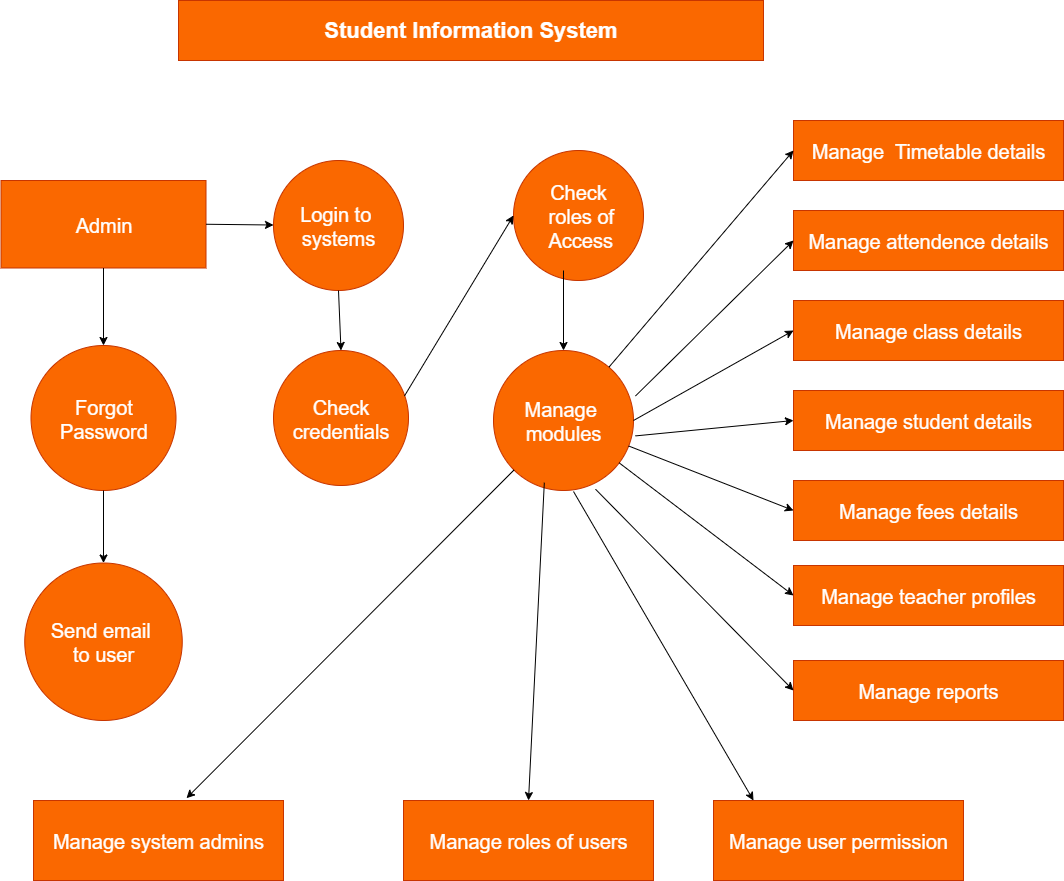

The diagram above was exported from draw.io. Its source (the exported page's mxGraphModel, read from the mxfile embedded in the PNG):
<mxGraphModel dx="1301" dy="756" grid="1" gridSize="15" guides="1" tooltips="1" connect="1" arrows="1" fold="1" page="1" pageScale="1" pageWidth="827" pageHeight="1169" math="0" shadow="0">
  <root>
    <mxCell id="0" />
    <mxCell id="1" parent="0" />
    <mxCell id="NoHnFZOInGY51sBac5Ip-1" value="&lt;h2&gt;&lt;font style=&quot;color: rgb(255, 255, 255); font-size: 22px;&quot;&gt;Student Information System&lt;/font&gt;&lt;/h2&gt;" style="rounded=0;whiteSpace=wrap;html=1;fillColor=#fa6800;fontColor=#000000;strokeColor=#C73500;" parent="1" vertex="1">
      <mxGeometry x="225" y="20" width="585" height="60" as="geometry" />
    </mxCell>
    <mxCell id="NoHnFZOInGY51sBac5Ip-3" value="&lt;font style=&quot;font-size: 20px; color: rgb(255, 255, 255);&quot;&gt;Admin&lt;/font&gt;" style="rounded=0;whiteSpace=wrap;html=1;fillColor=#fa6800;fontColor=#000000;strokeColor=#C73500;" parent="1" vertex="1">
      <mxGeometry x="47.5" y="200" width="205" height="87.5" as="geometry" />
    </mxCell>
    <mxCell id="NoHnFZOInGY51sBac5Ip-4" value="&lt;font style=&quot;font-size: 20px; color: rgb(255, 255, 255);&quot;&gt;Login to&amp;nbsp;&lt;/font&gt;&lt;div&gt;&lt;font style=&quot;font-size: 20px; color: rgb(255, 255, 255);&quot;&gt;systems&lt;/font&gt;&lt;/div&gt;" style="ellipse;whiteSpace=wrap;html=1;aspect=fixed;fillColor=#fa6800;fontColor=#000000;strokeColor=#C73500;" parent="1" vertex="1">
      <mxGeometry x="320" y="180" width="130" height="130" as="geometry" />
    </mxCell>
    <mxCell id="NoHnFZOInGY51sBac5Ip-5" value="&lt;font style=&quot;font-size: 20px; color: rgb(255, 255, 255);&quot;&gt;Check&lt;/font&gt;&lt;div&gt;&lt;font style=&quot;font-size: 20px; color: rgb(255, 255, 255);&quot;&gt;&amp;nbsp;roles of&lt;/font&gt;&lt;/div&gt;&lt;div&gt;&lt;font style=&quot;font-size: 20px; color: rgb(255, 255, 255);&quot;&gt;&amp;nbsp;Access&lt;/font&gt;&lt;/div&gt;" style="ellipse;whiteSpace=wrap;html=1;aspect=fixed;fillColor=#fa6800;fontColor=#000000;strokeColor=#C73500;" parent="1" vertex="1">
      <mxGeometry x="560" y="170" width="130" height="130" as="geometry" />
    </mxCell>
    <mxCell id="NoHnFZOInGY51sBac5Ip-6" value="&lt;font style=&quot;font-size: 20px; color: rgb(255, 255, 255);&quot;&gt;Forgot&lt;/font&gt;&lt;div&gt;&lt;font style=&quot;font-size: 20px; color: rgb(255, 255, 255);&quot;&gt;Password&lt;/font&gt;&lt;/div&gt;" style="ellipse;whiteSpace=wrap;html=1;aspect=fixed;fillColor=#fa6800;fontColor=#000000;strokeColor=#C73500;" parent="1" vertex="1">
      <mxGeometry x="77.5" y="365" width="145" height="145" as="geometry" />
    </mxCell>
    <mxCell id="NoHnFZOInGY51sBac5Ip-7" value="&lt;font style=&quot;font-size: 20px; color: rgb(255, 255, 255);&quot;&gt;Check credentials&lt;/font&gt;" style="ellipse;whiteSpace=wrap;html=1;aspect=fixed;fillColor=#fa6800;fontColor=#000000;strokeColor=#C73500;" parent="1" vertex="1">
      <mxGeometry x="320" y="370" width="135" height="135" as="geometry" />
    </mxCell>
    <mxCell id="NoHnFZOInGY51sBac5Ip-8" value="&lt;font style=&quot;font-size: 20px; color: rgb(255, 255, 255);&quot;&gt;Manage&amp;nbsp;&lt;/font&gt;&lt;div&gt;&lt;font style=&quot;font-size: 20px; color: rgb(255, 255, 255);&quot;&gt;modules&lt;/font&gt;&lt;/div&gt;" style="ellipse;whiteSpace=wrap;html=1;aspect=fixed;fillColor=#fa6800;fontColor=#000000;strokeColor=#C73500;" parent="1" vertex="1">
      <mxGeometry x="540" y="370" width="140" height="140" as="geometry" />
    </mxCell>
    <mxCell id="NoHnFZOInGY51sBac5Ip-9" value="&lt;font style=&quot;font-size: 20px; color: rgb(255, 255, 255);&quot;&gt;Send email&amp;nbsp;&lt;/font&gt;&lt;div&gt;&lt;font style=&quot;font-size: 20px; color: rgb(255, 255, 255);&quot;&gt;to user&lt;/font&gt;&lt;/div&gt;" style="ellipse;whiteSpace=wrap;html=1;aspect=fixed;fillColor=#fa6800;fontColor=#000000;strokeColor=#C73500;" parent="1" vertex="1">
      <mxGeometry x="71.25" y="582.5" width="157.5" height="157.5" as="geometry" />
    </mxCell>
    <mxCell id="NoHnFZOInGY51sBac5Ip-10" value="&lt;font style=&quot;font-size: 20px; color: rgb(255, 255, 255);&quot;&gt;Manage&amp;nbsp; Timetable details&lt;/font&gt;" style="rounded=0;whiteSpace=wrap;html=1;fillColor=#fa6800;fontColor=#000000;strokeColor=#C73500;" parent="1" vertex="1">
      <mxGeometry x="840" y="140" width="270" height="60" as="geometry" />
    </mxCell>
    <mxCell id="NoHnFZOInGY51sBac5Ip-11" value="&lt;font style=&quot;font-size: 20px; color: rgb(255, 255, 255);&quot;&gt;Manage attendence details&lt;/font&gt;" style="rounded=0;whiteSpace=wrap;html=1;fillColor=#fa6800;fontColor=#000000;strokeColor=#C73500;" parent="1" vertex="1">
      <mxGeometry x="840" y="230" width="270" height="60" as="geometry" />
    </mxCell>
    <mxCell id="cDU7bKtGFV1BYISErUJx-1" value="&lt;font style=&quot;font-size: 20px; color: rgb(255, 255, 255);&quot;&gt;Manage class details&lt;/font&gt;" style="rounded=0;whiteSpace=wrap;html=1;fillColor=#fa6800;fontColor=#000000;strokeColor=#C73500;" vertex="1" parent="1">
      <mxGeometry x="840" y="320" width="270" height="60" as="geometry" />
    </mxCell>
    <mxCell id="cDU7bKtGFV1BYISErUJx-2" value="&lt;font style=&quot;font-size: 20px; color: rgb(255, 255, 255);&quot;&gt;Manage student details&lt;/font&gt;" style="rounded=0;whiteSpace=wrap;html=1;fillColor=#fa6800;fontColor=#000000;strokeColor=#C73500;" vertex="1" parent="1">
      <mxGeometry x="840" y="410" width="270" height="60" as="geometry" />
    </mxCell>
    <mxCell id="cDU7bKtGFV1BYISErUJx-3" value="&lt;font style=&quot;font-size: 20px; color: rgb(255, 255, 255);&quot;&gt;Manage fees details&lt;/font&gt;" style="rounded=0;whiteSpace=wrap;html=1;fillColor=#fa6800;fontColor=#000000;strokeColor=#C73500;" vertex="1" parent="1">
      <mxGeometry x="840" y="500" width="270" height="60" as="geometry" />
    </mxCell>
    <mxCell id="cDU7bKtGFV1BYISErUJx-4" value="&lt;font style=&quot;font-size: 20px; color: rgb(255, 255, 255);&quot;&gt;Manage teacher profiles&lt;/font&gt;" style="rounded=0;whiteSpace=wrap;html=1;fillColor=#fa6800;fontColor=#000000;strokeColor=#C73500;" vertex="1" parent="1">
      <mxGeometry x="840" y="585" width="270" height="60" as="geometry" />
    </mxCell>
    <mxCell id="cDU7bKtGFV1BYISErUJx-5" value="&lt;font style=&quot;font-size: 20px; color: rgb(255, 255, 255);&quot;&gt;Manage reports&lt;/font&gt;" style="rounded=0;whiteSpace=wrap;html=1;fillColor=#fa6800;fontColor=#000000;strokeColor=#C73500;" vertex="1" parent="1">
      <mxGeometry x="840" y="680" width="270" height="60" as="geometry" />
    </mxCell>
    <mxCell id="cDU7bKtGFV1BYISErUJx-6" value="&lt;font style=&quot;font-size: 20px; color: rgb(255, 255, 255);&quot;&gt;Manage system admins&lt;/font&gt;" style="rounded=0;whiteSpace=wrap;html=1;fillColor=#fa6800;fontColor=#000000;strokeColor=#C73500;" vertex="1" parent="1">
      <mxGeometry x="80" y="820" width="250" height="80" as="geometry" />
    </mxCell>
    <mxCell id="cDU7bKtGFV1BYISErUJx-7" value="&lt;font style=&quot;font-size: 20px; color: rgb(255, 255, 255);&quot;&gt;Manage roles of users&lt;/font&gt;" style="rounded=0;whiteSpace=wrap;html=1;fillColor=#fa6800;fontColor=#000000;strokeColor=#C73500;" vertex="1" parent="1">
      <mxGeometry x="450" y="820" width="250" height="80" as="geometry" />
    </mxCell>
    <mxCell id="cDU7bKtGFV1BYISErUJx-8" value="&lt;font style=&quot;font-size: 20px; color: rgb(255, 255, 255);&quot;&gt;Manage user permission&lt;/font&gt;" style="rounded=0;whiteSpace=wrap;html=1;fillColor=#fa6800;fontColor=#000000;strokeColor=#C73500;" vertex="1" parent="1">
      <mxGeometry x="760" y="820" width="250" height="80" as="geometry" />
    </mxCell>
    <mxCell id="cDU7bKtGFV1BYISErUJx-11" value="" style="endArrow=classic;html=1;rounded=0;exitX=0.5;exitY=1;exitDx=0;exitDy=0;entryX=0.5;entryY=0;entryDx=0;entryDy=0;" edge="1" parent="1" source="NoHnFZOInGY51sBac5Ip-3" target="NoHnFZOInGY51sBac5Ip-6">
      <mxGeometry width="50" height="50" relative="1" as="geometry">
        <mxPoint x="540" y="650" as="sourcePoint" />
        <mxPoint x="590" y="600" as="targetPoint" />
      </mxGeometry>
    </mxCell>
    <mxCell id="cDU7bKtGFV1BYISErUJx-13" value="" style="endArrow=classic;html=1;rounded=0;exitX=1;exitY=0.5;exitDx=0;exitDy=0;" edge="1" parent="1" source="NoHnFZOInGY51sBac5Ip-3" target="NoHnFZOInGY51sBac5Ip-4">
      <mxGeometry width="50" height="50" relative="1" as="geometry">
        <mxPoint x="270" y="230" as="sourcePoint" />
        <mxPoint x="272" y="360" as="targetPoint" />
      </mxGeometry>
    </mxCell>
    <mxCell id="cDU7bKtGFV1BYISErUJx-14" value="" style="endArrow=classic;html=1;rounded=0;exitX=0.5;exitY=1;exitDx=0;exitDy=0;entryX=0.5;entryY=0;entryDx=0;entryDy=0;" edge="1" parent="1" source="NoHnFZOInGY51sBac5Ip-6" target="NoHnFZOInGY51sBac5Ip-9">
      <mxGeometry width="50" height="50" relative="1" as="geometry">
        <mxPoint x="160" y="570" as="sourcePoint" />
        <mxPoint x="162" y="680" as="targetPoint" />
      </mxGeometry>
    </mxCell>
    <mxCell id="cDU7bKtGFV1BYISErUJx-22" value="" style="endArrow=classic;html=1;rounded=0;entryX=0;entryY=0.5;entryDx=0;entryDy=0;" edge="1" parent="1" source="NoHnFZOInGY51sBac5Ip-8" target="NoHnFZOInGY51sBac5Ip-10">
      <mxGeometry width="50" height="50" relative="1" as="geometry">
        <mxPoint x="540" y="660" as="sourcePoint" />
        <mxPoint x="590" y="610" as="targetPoint" />
      </mxGeometry>
    </mxCell>
    <mxCell id="cDU7bKtGFV1BYISErUJx-23" value="" style="endArrow=classic;html=1;rounded=0;entryX=0;entryY=0.5;entryDx=0;entryDy=0;exitX=1.014;exitY=0.325;exitDx=0;exitDy=0;exitPerimeter=0;" edge="1" parent="1" source="NoHnFZOInGY51sBac5Ip-8" target="NoHnFZOInGY51sBac5Ip-11">
      <mxGeometry width="50" height="50" relative="1" as="geometry">
        <mxPoint x="540" y="660" as="sourcePoint" />
        <mxPoint x="590" y="610" as="targetPoint" />
      </mxGeometry>
    </mxCell>
    <mxCell id="cDU7bKtGFV1BYISErUJx-24" value="" style="endArrow=classic;html=1;rounded=0;entryX=0;entryY=0.5;entryDx=0;entryDy=0;exitX=1;exitY=0.5;exitDx=0;exitDy=0;" edge="1" parent="1" source="NoHnFZOInGY51sBac5Ip-8" target="cDU7bKtGFV1BYISErUJx-1">
      <mxGeometry width="50" height="50" relative="1" as="geometry">
        <mxPoint x="540" y="660" as="sourcePoint" />
        <mxPoint x="590" y="610" as="targetPoint" />
      </mxGeometry>
    </mxCell>
    <mxCell id="cDU7bKtGFV1BYISErUJx-25" value="" style="endArrow=classic;html=1;rounded=0;entryX=0;entryY=0.5;entryDx=0;entryDy=0;exitX=1.014;exitY=0.61;exitDx=0;exitDy=0;exitPerimeter=0;" edge="1" parent="1" source="NoHnFZOInGY51sBac5Ip-8" target="cDU7bKtGFV1BYISErUJx-2">
      <mxGeometry width="50" height="50" relative="1" as="geometry">
        <mxPoint x="690" y="530" as="sourcePoint" />
        <mxPoint x="590" y="610" as="targetPoint" />
      </mxGeometry>
    </mxCell>
    <mxCell id="cDU7bKtGFV1BYISErUJx-26" value="" style="endArrow=classic;html=1;rounded=0;entryX=0;entryY=0.5;entryDx=0;entryDy=0;" edge="1" parent="1" source="NoHnFZOInGY51sBac5Ip-8" target="cDU7bKtGFV1BYISErUJx-3">
      <mxGeometry width="50" height="50" relative="1" as="geometry">
        <mxPoint x="540" y="660" as="sourcePoint" />
        <mxPoint x="590" y="610" as="targetPoint" />
      </mxGeometry>
    </mxCell>
    <mxCell id="cDU7bKtGFV1BYISErUJx-27" value="" style="endArrow=classic;html=1;rounded=0;" edge="1" parent="1" source="NoHnFZOInGY51sBac5Ip-8">
      <mxGeometry width="50" height="50" relative="1" as="geometry">
        <mxPoint x="540" y="660" as="sourcePoint" />
        <mxPoint x="840" y="615" as="targetPoint" />
      </mxGeometry>
    </mxCell>
    <mxCell id="cDU7bKtGFV1BYISErUJx-28" value="" style="endArrow=classic;html=1;rounded=0;entryX=0;entryY=0.5;entryDx=0;entryDy=0;exitX=0.729;exitY=0.991;exitDx=0;exitDy=0;exitPerimeter=0;" edge="1" parent="1" source="NoHnFZOInGY51sBac5Ip-8" target="cDU7bKtGFV1BYISErUJx-5">
      <mxGeometry width="50" height="50" relative="1" as="geometry">
        <mxPoint x="540" y="660" as="sourcePoint" />
        <mxPoint x="590" y="610" as="targetPoint" />
      </mxGeometry>
    </mxCell>
    <mxCell id="cDU7bKtGFV1BYISErUJx-29" value="" style="endArrow=classic;html=1;rounded=0;entryX=0.16;entryY=0;entryDx=0;entryDy=0;entryPerimeter=0;" edge="1" parent="1" target="cDU7bKtGFV1BYISErUJx-8">
      <mxGeometry width="50" height="50" relative="1" as="geometry">
        <mxPoint x="620" y="511" as="sourcePoint" />
        <mxPoint x="590" y="610" as="targetPoint" />
      </mxGeometry>
    </mxCell>
    <mxCell id="cDU7bKtGFV1BYISErUJx-30" value="" style="endArrow=classic;html=1;rounded=0;exitX=0.363;exitY=0.944;exitDx=0;exitDy=0;entryX=0.5;entryY=0;entryDx=0;entryDy=0;exitPerimeter=0;" edge="1" parent="1" source="NoHnFZOInGY51sBac5Ip-8" target="cDU7bKtGFV1BYISErUJx-7">
      <mxGeometry width="50" height="50" relative="1" as="geometry">
        <mxPoint x="540" y="660" as="sourcePoint" />
        <mxPoint x="561" y="800" as="targetPoint" />
      </mxGeometry>
    </mxCell>
    <mxCell id="cDU7bKtGFV1BYISErUJx-31" value="" style="endArrow=classic;html=1;rounded=0;exitX=0;exitY=1;exitDx=0;exitDy=0;entryX=0.612;entryY=-0.029;entryDx=0;entryDy=0;entryPerimeter=0;" edge="1" parent="1" source="NoHnFZOInGY51sBac5Ip-8" target="cDU7bKtGFV1BYISErUJx-6">
      <mxGeometry width="50" height="50" relative="1" as="geometry">
        <mxPoint x="540" y="660" as="sourcePoint" />
        <mxPoint x="590" y="610" as="targetPoint" />
      </mxGeometry>
    </mxCell>
    <mxCell id="cDU7bKtGFV1BYISErUJx-34" value="" style="endArrow=classic;html=1;rounded=0;entryX=0.5;entryY=0;entryDx=0;entryDy=0;exitX=0.5;exitY=1;exitDx=0;exitDy=0;" edge="1" parent="1" source="NoHnFZOInGY51sBac5Ip-4" target="NoHnFZOInGY51sBac5Ip-7">
      <mxGeometry width="50" height="50" relative="1" as="geometry">
        <mxPoint x="370" y="320" as="sourcePoint" />
        <mxPoint x="380" y="390" as="targetPoint" />
      </mxGeometry>
    </mxCell>
    <mxCell id="cDU7bKtGFV1BYISErUJx-35" value="" style="endArrow=classic;html=1;rounded=0;entryX=0;entryY=0.5;entryDx=0;entryDy=0;exitX=0.97;exitY=0.337;exitDx=0;exitDy=0;exitPerimeter=0;" edge="1" parent="1" source="NoHnFZOInGY51sBac5Ip-7" target="NoHnFZOInGY51sBac5Ip-5">
      <mxGeometry width="50" height="50" relative="1" as="geometry">
        <mxPoint x="460" y="235" as="sourcePoint" />
        <mxPoint x="590" y="610" as="targetPoint" />
      </mxGeometry>
    </mxCell>
    <mxCell id="cDU7bKtGFV1BYISErUJx-36" value="" style="endArrow=classic;html=1;rounded=0;entryX=0.5;entryY=0;entryDx=0;entryDy=0;" edge="1" parent="1" target="NoHnFZOInGY51sBac5Ip-8">
      <mxGeometry width="50" height="50" relative="1" as="geometry">
        <mxPoint x="610" y="290" as="sourcePoint" />
        <mxPoint x="590" y="610" as="targetPoint" />
      </mxGeometry>
    </mxCell>
  </root>
</mxGraphModel>